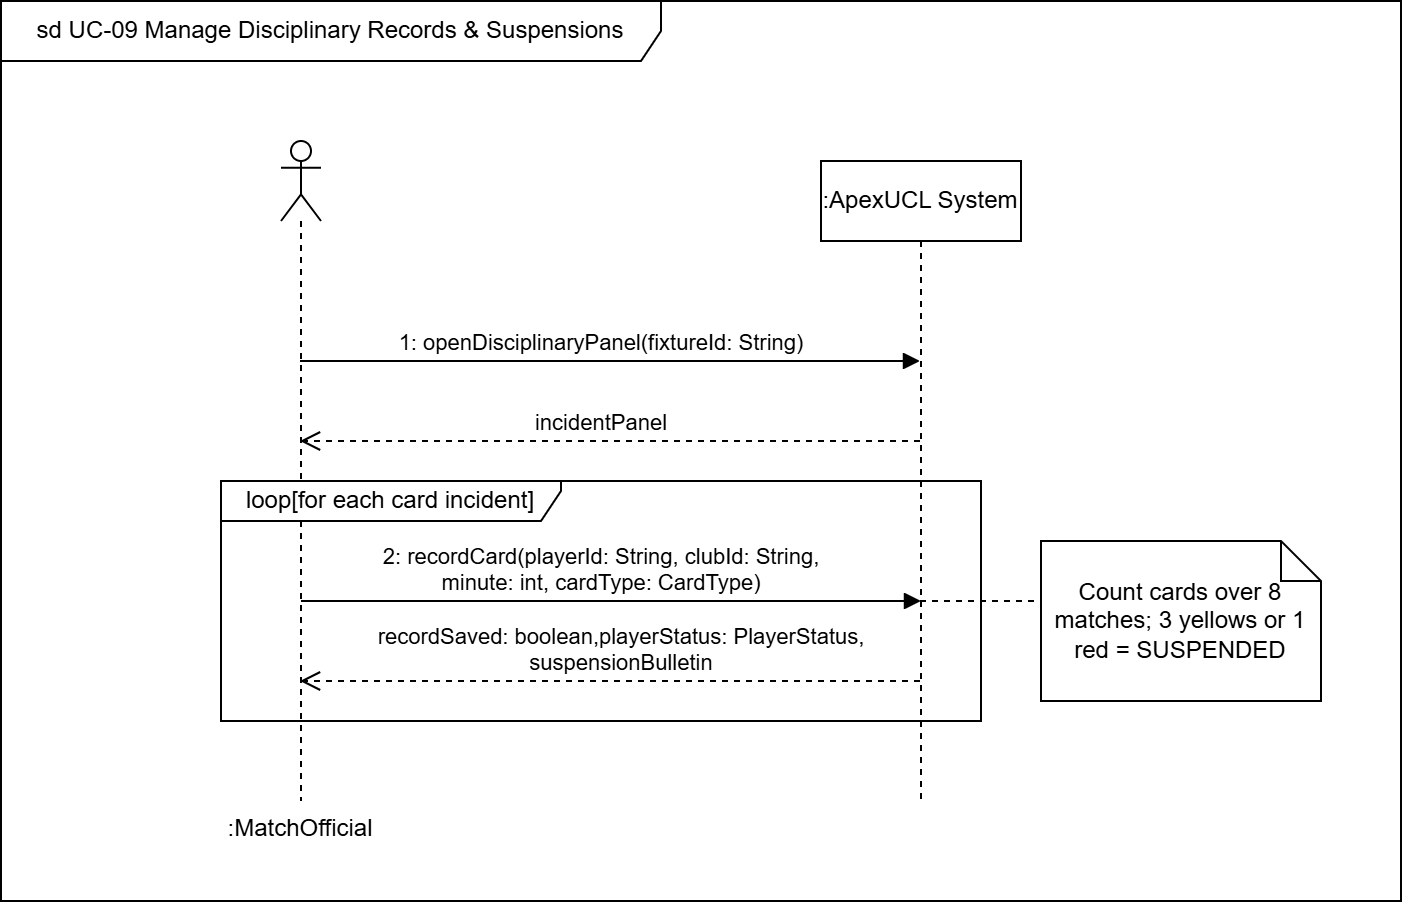

The diagram above was exported from draw.io. Its source (the exported page's mxGraphModel, read from the mxfile embedded in the PNG):
<mxGraphModel dx="1230" dy="747" grid="1" gridSize="10" guides="1" tooltips="1" connect="1" arrows="1" fold="1" page="1" pageScale="1" pageWidth="850" pageHeight="1100" math="0" shadow="0">
  <root>
    <mxCell id="0" />
    <mxCell id="1" parent="0" />
    <mxCell id="Mhvze4QSx7SaOdA_2qJQ-1" parent="1" style="shape=umlFrame;whiteSpace=wrap;html=1;pointerEvents=0;width=330;height=30;" value="sd UC-09 Manage Disciplinary Records &amp;amp; Suspensions" vertex="1">
      <mxGeometry height="450" width="700" x="100" y="310" as="geometry" />
    </mxCell>
    <mxCell id="Mhvze4QSx7SaOdA_2qJQ-2" parent="1" style="shape=umlLifeline;perimeter=lifelinePerimeter;whiteSpace=wrap;html=1;container=1;dropTarget=0;collapsible=0;recursiveResize=0;outlineConnect=0;portConstraint=eastwest;newEdgeStyle={&quot;edgeStyle&quot;:&quot;sequenceEdgeStyle&quot;,&quot;libavoidRouting&quot;:0,&quot;curved&quot;:0,&quot;rounded&quot;:0};participant=umlActor;labelPosition=center;verticalLabelPosition=bottom;align=center;verticalAlign=top;labelPerimeter=1;" value=":MatchOfficial" vertex="1">
      <mxGeometry height="330" width="20" x="240" y="380" as="geometry" />
    </mxCell>
    <mxCell id="Mhvze4QSx7SaOdA_2qJQ-3" edge="1" parent="1" source="Mhvze4QSx7SaOdA_2qJQ-4" style="edgeStyle=sequenceEdgeStyle;rounded=0;orthogonalLoop=1;jettySize=auto;html=1;libavoidRouting=0;curved=0;defaultLabelBackgroundColor=page;endArrow=none;endFill=0;dashed=1;" target="Mhvze4QSx7SaOdA_2qJQ-9">
      <mxGeometry relative="1" as="geometry">
        <Array as="points">
          <mxPoint x="600" y="610" />
        </Array>
      </mxGeometry>
    </mxCell>
    <mxCell id="Mhvze4QSx7SaOdA_2qJQ-4" parent="1" style="shape=umlLifeline;perimeter=lifelinePerimeter;whiteSpace=wrap;html=1;container=1;dropTarget=0;collapsible=0;recursiveResize=0;outlineConnect=0;portConstraint=eastwest;newEdgeStyle={&quot;edgeStyle&quot;:&quot;sequenceEdgeStyle&quot;,&quot;libavoidRouting&quot;:0,&quot;curved&quot;:0,&quot;rounded&quot;:0};" value=":ApexUCL System" vertex="1">
      <mxGeometry height="320" width="100" x="510" y="390" as="geometry" />
    </mxCell>
    <mxCell id="Mhvze4QSx7SaOdA_2qJQ-5" edge="1" parent="1" source="Mhvze4QSx7SaOdA_2qJQ-2" style="html=1;verticalAlign=bottom;endArrow=block;edgeStyle=sequenceEdgeStyle;libavoidRouting=0;curved=0;rounded=0;defaultLabelBackgroundColor=page;" target="Mhvze4QSx7SaOdA_2qJQ-4" value="1: openDisciplinaryPanel(fixtureId: String)">
      <mxGeometry relative="1" width="80" x="-0.0258" as="geometry">
        <mxPoint x="-1" as="offset" />
        <Array as="points">
          <mxPoint x="405" y="490" />
        </Array>
        <mxPoint x="340" y="490" as="sourcePoint" />
        <mxPoint x="420" y="490" as="targetPoint" />
      </mxGeometry>
    </mxCell>
    <mxCell id="Mhvze4QSx7SaOdA_2qJQ-6" edge="1" parent="1" source="Mhvze4QSx7SaOdA_2qJQ-4" style="html=1;verticalAlign=bottom;endArrow=open;dashed=1;endSize=8;edgeStyle=sequenceEdgeStyle;libavoidRouting=0;curved=0;rounded=0;defaultLabelBackgroundColor=page;" target="Mhvze4QSx7SaOdA_2qJQ-2" value="incidentPanel">
      <mxGeometry relative="1" x="0.029" as="geometry">
        <mxPoint x="-1" as="offset" />
        <Array as="points">
          <mxPoint x="404.5000000000002" y="530" />
        </Array>
        <mxPoint x="560" y="540" as="sourcePoint" />
        <mxPoint x="480" y="540" as="targetPoint" />
      </mxGeometry>
    </mxCell>
    <mxCell id="Mhvze4QSx7SaOdA_2qJQ-7" edge="1" parent="1" style="html=1;verticalAlign=bottom;endArrow=block;edgeStyle=sequenceEdgeStyle;libavoidRouting=0;curved=0;rounded=0;defaultLabelBackgroundColor=page;" value="2: recordCard(playerId: String, clubId: String,&lt;div&gt;minute: int, cardType: CardType)&lt;/div&gt;">
      <mxGeometry relative="1" width="80" x="-0.0323" as="geometry">
        <mxPoint as="offset" />
        <Array as="points">
          <mxPoint x="405" y="610" />
        </Array>
        <mxPoint x="250" y="610" as="sourcePoint" />
        <mxPoint x="560" y="610" as="targetPoint" />
      </mxGeometry>
    </mxCell>
    <mxCell id="Mhvze4QSx7SaOdA_2qJQ-8" edge="1" parent="1" source="Mhvze4QSx7SaOdA_2qJQ-4" style="html=1;verticalAlign=bottom;endArrow=open;dashed=1;endSize=8;edgeStyle=sequenceEdgeStyle;libavoidRouting=0;curved=0;rounded=0;defaultLabelBackgroundColor=page;" target="Mhvze4QSx7SaOdA_2qJQ-2" value="recordSaved: boolean,playerStatus: PlayerStatus,&lt;div&gt;suspensionBulletin&lt;/div&gt;">
      <mxGeometry relative="1" x="-0.0355" as="geometry">
        <mxPoint x="-1" as="offset" />
        <Array as="points">
          <mxPoint x="404.5000000000002" y="650" />
        </Array>
        <mxPoint x="500" y="630" as="sourcePoint" />
        <mxPoint x="420" y="630" as="targetPoint" />
      </mxGeometry>
    </mxCell>
    <mxCell id="Mhvze4QSx7SaOdA_2qJQ-9" parent="1" style="shape=note;size=20;whiteSpace=wrap;html=1;" value="Count cards over 8 matches; 3 yellows or 1 red = SUSPENDED" vertex="1">
      <mxGeometry height="80" width="140" x="620" y="580" as="geometry" />
    </mxCell>
    <mxCell id="52R6W45Ft9l_HhgGmnib-1" parent="1" style="shape=umlFrame;whiteSpace=wrap;html=1;pointerEvents=0;width=170;height=20;" value="loop[for each card incident]" vertex="1">
      <mxGeometry height="120" width="380" x="210" y="550" as="geometry" />
    </mxCell>
  </root>
</mxGraphModel>